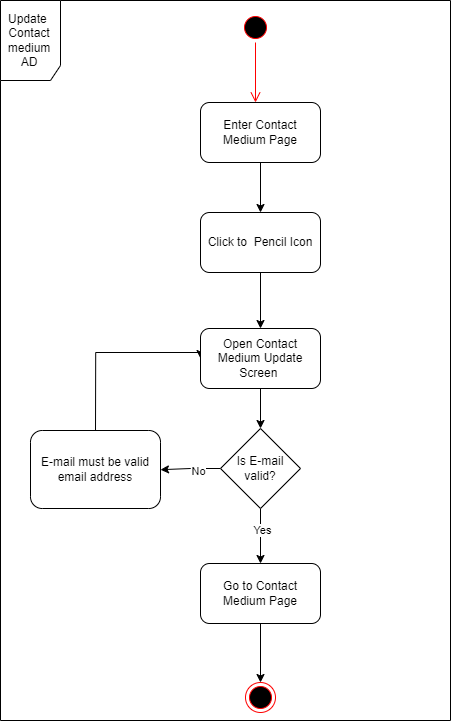

The diagram above was exported from draw.io. Its source (the exported page's mxGraphModel, read from the mxfile embedded in the PNG):
<mxGraphModel dx="3456" dy="2064" grid="1" gridSize="10" guides="1" tooltips="1" connect="1" arrows="1" fold="1" page="1" pageScale="1" pageWidth="827" pageHeight="1169" math="0" shadow="0">
  <root>
    <mxCell id="0" />
    <mxCell id="1" parent="0" />
    <mxCell id="EHCa8Z7_jjzIqen2omcP-1" value="" style="ellipse;html=1;shape=startState;fillColor=#000000;strokeColor=#ff0000;" vertex="1" parent="1">
      <mxGeometry x="360" y="62" width="30" height="30" as="geometry" />
    </mxCell>
    <mxCell id="EHCa8Z7_jjzIqen2omcP-2" value="" style="edgeStyle=orthogonalEdgeStyle;html=1;verticalAlign=bottom;endArrow=open;endSize=8;strokeColor=#ff0000;rounded=0;" edge="1" parent="1" source="EHCa8Z7_jjzIqen2omcP-1">
      <mxGeometry relative="1" as="geometry">
        <mxPoint x="375" y="152" as="targetPoint" />
      </mxGeometry>
    </mxCell>
    <mxCell id="EHCa8Z7_jjzIqen2omcP-3" style="edgeStyle=orthogonalEdgeStyle;rounded=0;orthogonalLoop=1;jettySize=auto;html=1;exitX=0.5;exitY=1;exitDx=0;exitDy=0;" edge="1" parent="1" source="EHCa8Z7_jjzIqen2omcP-4">
      <mxGeometry relative="1" as="geometry">
        <mxPoint x="380" y="262" as="targetPoint" />
      </mxGeometry>
    </mxCell>
    <mxCell id="EHCa8Z7_jjzIqen2omcP-4" value="Enter Contact Medium Page" style="rounded=1;whiteSpace=wrap;html=1;" vertex="1" parent="1">
      <mxGeometry x="320" y="152" width="120" height="60" as="geometry" />
    </mxCell>
    <mxCell id="EHCa8Z7_jjzIqen2omcP-5" value="" style="edgeStyle=orthogonalEdgeStyle;rounded=0;orthogonalLoop=1;jettySize=auto;html=1;" edge="1" parent="1" source="EHCa8Z7_jjzIqen2omcP-6" target="EHCa8Z7_jjzIqen2omcP-19">
      <mxGeometry relative="1" as="geometry" />
    </mxCell>
    <mxCell id="EHCa8Z7_jjzIqen2omcP-6" value="Click to&amp;nbsp; Pencil Icon" style="rounded=1;whiteSpace=wrap;html=1;" vertex="1" parent="1">
      <mxGeometry x="320" y="262" width="120" height="60" as="geometry" />
    </mxCell>
    <mxCell id="EHCa8Z7_jjzIqen2omcP-7" value="Update&amp;nbsp;&lt;br&gt;Contact&lt;br&gt;medium AD" style="shape=umlFrame;whiteSpace=wrap;html=1;width=60;height=80;" vertex="1" parent="1">
      <mxGeometry x="120" y="50" width="450" height="720" as="geometry" />
    </mxCell>
    <mxCell id="EHCa8Z7_jjzIqen2omcP-8" value="" style="edgeStyle=orthogonalEdgeStyle;rounded=0;orthogonalLoop=1;jettySize=auto;html=1;" edge="1" parent="1" source="EHCa8Z7_jjzIqen2omcP-12" target="EHCa8Z7_jjzIqen2omcP-17">
      <mxGeometry relative="1" as="geometry" />
    </mxCell>
    <mxCell id="EHCa8Z7_jjzIqen2omcP-9" value="No" style="edgeLabel;html=1;align=center;verticalAlign=middle;resizable=0;points=[];" vertex="1" connectable="0" parent="EHCa8Z7_jjzIqen2omcP-8">
      <mxGeometry x="-0.1862" y="1" relative="1" as="geometry">
        <mxPoint as="offset" />
      </mxGeometry>
    </mxCell>
    <mxCell id="EHCa8Z7_jjzIqen2omcP-10" value="" style="edgeStyle=orthogonalEdgeStyle;rounded=0;orthogonalLoop=1;jettySize=auto;html=1;" edge="1" parent="1" source="EHCa8Z7_jjzIqen2omcP-12" target="EHCa8Z7_jjzIqen2omcP-14">
      <mxGeometry relative="1" as="geometry">
        <Array as="points">
          <mxPoint x="380" y="582" />
          <mxPoint x="380" y="582" />
        </Array>
      </mxGeometry>
    </mxCell>
    <mxCell id="EHCa8Z7_jjzIqen2omcP-11" value="Yes" style="edgeLabel;html=1;align=center;verticalAlign=middle;resizable=0;points=[];" vertex="1" connectable="0" parent="EHCa8Z7_jjzIqen2omcP-10">
      <mxGeometry x="-0.2253" relative="1" as="geometry">
        <mxPoint as="offset" />
      </mxGeometry>
    </mxCell>
    <mxCell id="EHCa8Z7_jjzIqen2omcP-12" value="Is E-mail valid?" style="rhombus;whiteSpace=wrap;html=1;" vertex="1" parent="1">
      <mxGeometry x="340" y="478" width="80" height="80" as="geometry" />
    </mxCell>
    <mxCell id="EHCa8Z7_jjzIqen2omcP-13" style="edgeStyle=orthogonalEdgeStyle;rounded=0;orthogonalLoop=1;jettySize=auto;html=1;entryX=0.5;entryY=0;entryDx=0;entryDy=0;" edge="1" parent="1" source="EHCa8Z7_jjzIqen2omcP-14" target="EHCa8Z7_jjzIqen2omcP-15">
      <mxGeometry relative="1" as="geometry" />
    </mxCell>
    <mxCell id="EHCa8Z7_jjzIqen2omcP-14" value="Go to Contact Medium Page" style="rounded=1;whiteSpace=wrap;html=1;" vertex="1" parent="1">
      <mxGeometry x="320" y="613" width="120" height="60" as="geometry" />
    </mxCell>
    <mxCell id="EHCa8Z7_jjzIqen2omcP-15" value="" style="ellipse;html=1;shape=endState;fillColor=#000000;strokeColor=#ff0000;" vertex="1" parent="1">
      <mxGeometry x="365" y="732" width="30" height="30" as="geometry" />
    </mxCell>
    <mxCell id="EHCa8Z7_jjzIqen2omcP-16" style="edgeStyle=orthogonalEdgeStyle;rounded=0;orthogonalLoop=1;jettySize=auto;html=1;exitX=0.5;exitY=0;exitDx=0;exitDy=0;entryX=0;entryY=0.5;entryDx=0;entryDy=0;" edge="1" parent="1" source="EHCa8Z7_jjzIqen2omcP-17" target="EHCa8Z7_jjzIqen2omcP-19">
      <mxGeometry relative="1" as="geometry">
        <mxPoint x="215.36363636363603" y="402" as="targetPoint" />
        <Array as="points">
          <mxPoint x="215" y="402" />
          <mxPoint x="320" y="402" />
        </Array>
      </mxGeometry>
    </mxCell>
    <mxCell id="EHCa8Z7_jjzIqen2omcP-17" value="E-mail must be valid&lt;br&gt;email address" style="rounded=1;whiteSpace=wrap;html=1;" vertex="1" parent="1">
      <mxGeometry x="150" y="480" width="130" height="78" as="geometry" />
    </mxCell>
    <mxCell id="EHCa8Z7_jjzIqen2omcP-18" value="" style="edgeStyle=orthogonalEdgeStyle;rounded=0;orthogonalLoop=1;jettySize=auto;html=1;" edge="1" parent="1" source="EHCa8Z7_jjzIqen2omcP-19" target="EHCa8Z7_jjzIqen2omcP-12">
      <mxGeometry relative="1" as="geometry" />
    </mxCell>
    <mxCell id="EHCa8Z7_jjzIqen2omcP-19" value="Open Contact Medium Update Screen&amp;nbsp;" style="whiteSpace=wrap;html=1;rounded=1;" vertex="1" parent="1">
      <mxGeometry x="320" y="378" width="120" height="60" as="geometry" />
    </mxCell>
  </root>
</mxGraphModel>